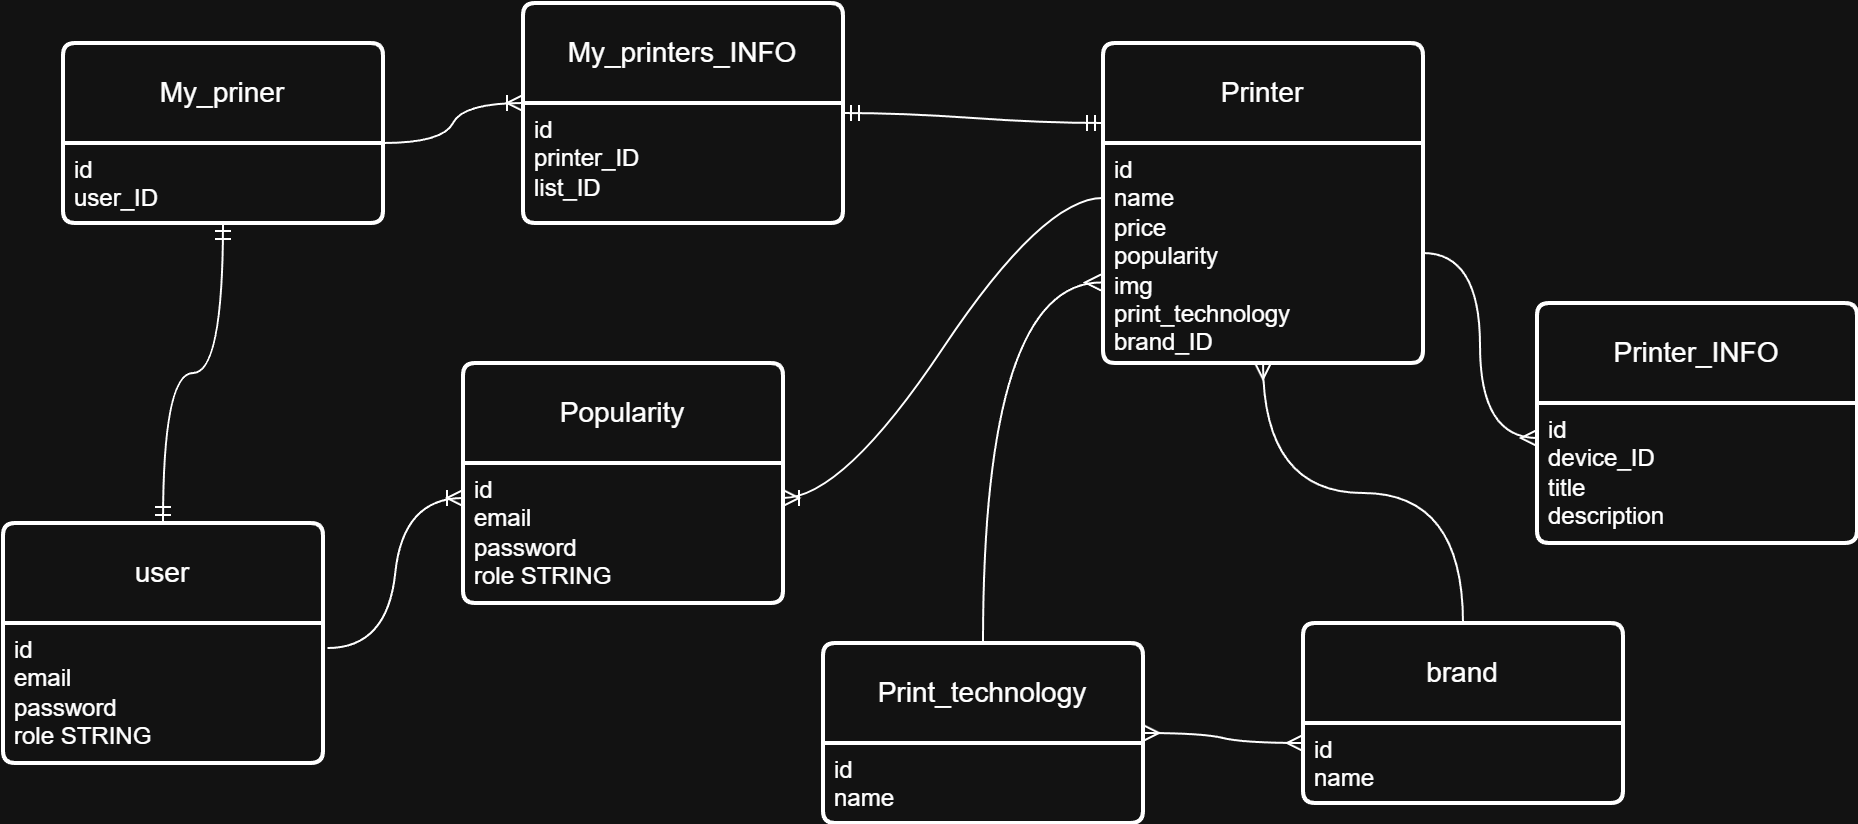

The diagram above was exported from draw.io. Its source (the exported page's mxGraphModel, read from the mxfile embedded in the PNG):
<mxGraphModel dx="1172" dy="783" grid="1" gridSize="10" guides="1" tooltips="1" connect="1" arrows="1" fold="1" page="1" pageScale="1" pageWidth="827" pageHeight="1169" math="0" shadow="0">
  <root>
    <mxCell id="0" />
    <mxCell id="1" parent="0" />
    <mxCell id="abAIkWjDnbnHMIWSTU36-1" value="user" style="swimlane;childLayout=stackLayout;horizontal=1;startSize=50;horizontalStack=0;rounded=1;fontSize=14;fontStyle=0;strokeWidth=2;resizeParent=0;resizeLast=1;shadow=0;dashed=0;align=center;arcSize=4;whiteSpace=wrap;html=1;" parent="1" vertex="1">
      <mxGeometry x="60" y="290" width="160" height="120" as="geometry" />
    </mxCell>
    <mxCell id="abAIkWjDnbnHMIWSTU36-2" value="id&lt;br&gt;email&lt;br&gt;password&lt;div&gt;role STRING&lt;/div&gt;" style="align=left;strokeColor=none;fillColor=none;spacingLeft=4;spacingRight=4;fontSize=12;verticalAlign=top;resizable=0;rotatable=0;part=1;html=1;whiteSpace=wrap;" parent="abAIkWjDnbnHMIWSTU36-1" vertex="1">
      <mxGeometry y="50" width="160" height="70" as="geometry" />
    </mxCell>
    <mxCell id="abAIkWjDnbnHMIWSTU36-3" value="My_priner" style="swimlane;childLayout=stackLayout;horizontal=1;startSize=50;horizontalStack=0;rounded=1;fontSize=14;fontStyle=0;strokeWidth=2;resizeParent=0;resizeLast=1;shadow=0;dashed=0;align=center;arcSize=4;whiteSpace=wrap;html=1;" parent="1" vertex="1">
      <mxGeometry x="90" y="50" width="160" height="90" as="geometry" />
    </mxCell>
    <mxCell id="abAIkWjDnbnHMIWSTU36-4" value="id&lt;br&gt;user_ID" style="align=left;strokeColor=none;fillColor=none;spacingLeft=4;spacingRight=4;fontSize=12;verticalAlign=top;resizable=0;rotatable=0;part=1;html=1;whiteSpace=wrap;" parent="abAIkWjDnbnHMIWSTU36-3" vertex="1">
      <mxGeometry y="50" width="160" height="40" as="geometry" />
    </mxCell>
    <mxCell id="abAIkWjDnbnHMIWSTU36-7" value="" style="edgeStyle=orthogonalEdgeStyle;fontSize=12;html=1;endArrow=ERmandOne;startArrow=ERmandOne;rounded=0;exitX=0.5;exitY=0;exitDx=0;exitDy=0;entryX=0.5;entryY=1;entryDx=0;entryDy=0;curved=1;" parent="1" source="abAIkWjDnbnHMIWSTU36-1" target="abAIkWjDnbnHMIWSTU36-4" edge="1">
      <mxGeometry width="100" height="100" relative="1" as="geometry">
        <mxPoint x="370" y="240" as="sourcePoint" />
        <mxPoint x="470" y="140" as="targetPoint" />
      </mxGeometry>
    </mxCell>
    <mxCell id="abAIkWjDnbnHMIWSTU36-8" value="Printer" style="swimlane;childLayout=stackLayout;horizontal=1;startSize=50;horizontalStack=0;rounded=1;fontSize=14;fontStyle=0;strokeWidth=2;resizeParent=0;resizeLast=1;shadow=0;dashed=0;align=center;arcSize=4;whiteSpace=wrap;html=1;" parent="1" vertex="1">
      <mxGeometry x="610" y="50" width="160" height="160" as="geometry" />
    </mxCell>
    <mxCell id="abAIkWjDnbnHMIWSTU36-9" value="id&lt;br&gt;name&lt;div&gt;price&lt;/div&gt;&lt;div&gt;&lt;span style=&quot;background-color: transparent; color: light-dark(rgb(0, 0, 0), rgb(255, 255, 255));&quot;&gt;popularity&lt;/span&gt;&lt;/div&gt;&lt;div&gt;&lt;span style=&quot;background-color: transparent; color: light-dark(rgb(0, 0, 0), rgb(255, 255, 255));&quot;&gt;img&lt;/span&gt;&lt;/div&gt;&lt;div&gt;print_technology&lt;/div&gt;&lt;div&gt;brand_ID&lt;/div&gt;" style="align=left;strokeColor=none;fillColor=none;spacingLeft=4;spacingRight=4;fontSize=12;verticalAlign=top;resizable=0;rotatable=0;part=1;html=1;whiteSpace=wrap;" parent="abAIkWjDnbnHMIWSTU36-8" vertex="1">
      <mxGeometry y="50" width="160" height="110" as="geometry" />
    </mxCell>
    <mxCell id="abAIkWjDnbnHMIWSTU36-12" value="Print_technology" style="swimlane;childLayout=stackLayout;horizontal=1;startSize=50;horizontalStack=0;rounded=1;fontSize=14;fontStyle=0;strokeWidth=2;resizeParent=0;resizeLast=1;shadow=0;dashed=0;align=center;arcSize=4;whiteSpace=wrap;html=1;" parent="1" vertex="1">
      <mxGeometry x="470" y="350" width="160" height="90" as="geometry" />
    </mxCell>
    <mxCell id="abAIkWjDnbnHMIWSTU36-13" value="id&lt;br&gt;name" style="align=left;strokeColor=none;fillColor=none;spacingLeft=4;spacingRight=4;fontSize=12;verticalAlign=top;resizable=0;rotatable=0;part=1;html=1;whiteSpace=wrap;" parent="abAIkWjDnbnHMIWSTU36-12" vertex="1">
      <mxGeometry y="50" width="160" height="40" as="geometry" />
    </mxCell>
    <mxCell id="abAIkWjDnbnHMIWSTU36-14" value="" style="edgeStyle=orthogonalEdgeStyle;fontSize=12;html=1;endArrow=ERmany;rounded=0;exitX=0.5;exitY=0;exitDx=0;exitDy=0;curved=1;entryX=-0.006;entryY=0.634;entryDx=0;entryDy=0;entryPerimeter=0;" parent="1" source="abAIkWjDnbnHMIWSTU36-12" target="abAIkWjDnbnHMIWSTU36-9" edge="1">
      <mxGeometry width="100" height="100" relative="1" as="geometry">
        <mxPoint x="371.5199999999998" y="269.99999999999994" as="sourcePoint" />
        <mxPoint x="519.9999999999999" y="161.94" as="targetPoint" />
        <Array as="points">
          <mxPoint x="550" y="350" />
          <mxPoint x="550" y="170" />
        </Array>
      </mxGeometry>
    </mxCell>
    <mxCell id="abAIkWjDnbnHMIWSTU36-15" value="brand" style="swimlane;childLayout=stackLayout;horizontal=1;startSize=50;horizontalStack=0;rounded=1;fontSize=14;fontStyle=0;strokeWidth=2;resizeParent=0;resizeLast=1;shadow=0;dashed=0;align=center;arcSize=4;whiteSpace=wrap;html=1;" parent="1" vertex="1">
      <mxGeometry x="710" y="340" width="160" height="90" as="geometry" />
    </mxCell>
    <mxCell id="abAIkWjDnbnHMIWSTU36-16" value="id&lt;br&gt;name" style="align=left;strokeColor=none;fillColor=none;spacingLeft=4;spacingRight=4;fontSize=12;verticalAlign=top;resizable=0;rotatable=0;part=1;html=1;whiteSpace=wrap;" parent="abAIkWjDnbnHMIWSTU36-15" vertex="1">
      <mxGeometry y="50" width="160" height="40" as="geometry" />
    </mxCell>
    <mxCell id="abAIkWjDnbnHMIWSTU36-19" value="" style="edgeStyle=orthogonalEdgeStyle;fontSize=12;html=1;endArrow=ERmany;rounded=0;exitX=0.5;exitY=0;exitDx=0;exitDy=0;curved=1;entryX=0.5;entryY=1;entryDx=0;entryDy=0;" parent="1" source="abAIkWjDnbnHMIWSTU36-15" target="abAIkWjDnbnHMIWSTU36-8" edge="1">
      <mxGeometry width="100" height="100" relative="1" as="geometry">
        <mxPoint x="382" y="280" as="sourcePoint" />
        <mxPoint x="530" y="181" as="targetPoint" />
      </mxGeometry>
    </mxCell>
    <mxCell id="abAIkWjDnbnHMIWSTU36-21" value="" style="edgeStyle=entityRelationEdgeStyle;fontSize=12;html=1;endArrow=ERmany;startArrow=ERmany;rounded=0;strokeColor=default;align=center;verticalAlign=middle;fontFamily=Helvetica;fontColor=default;labelBackgroundColor=default;curved=1;exitX=1;exitY=0.5;exitDx=0;exitDy=0;entryX=0;entryY=0.25;entryDx=0;entryDy=0;" parent="1" source="abAIkWjDnbnHMIWSTU36-12" target="abAIkWjDnbnHMIWSTU36-16" edge="1">
      <mxGeometry width="100" height="100" relative="1" as="geometry">
        <mxPoint x="370" y="240" as="sourcePoint" />
        <mxPoint x="470" y="140" as="targetPoint" />
      </mxGeometry>
    </mxCell>
    <mxCell id="abAIkWjDnbnHMIWSTU36-22" value="My_printers_INFO" style="swimlane;childLayout=stackLayout;horizontal=1;startSize=50;horizontalStack=0;rounded=1;fontSize=14;fontStyle=0;strokeWidth=2;resizeParent=0;resizeLast=1;shadow=0;dashed=0;align=center;arcSize=4;whiteSpace=wrap;html=1;" parent="1" vertex="1">
      <mxGeometry x="320" y="30" width="160" height="110" as="geometry" />
    </mxCell>
    <mxCell id="abAIkWjDnbnHMIWSTU36-23" value="id&lt;br&gt;printer_ID&lt;div&gt;list_ID&lt;/div&gt;" style="align=left;strokeColor=none;fillColor=none;spacingLeft=4;spacingRight=4;fontSize=12;verticalAlign=top;resizable=0;rotatable=0;part=1;html=1;whiteSpace=wrap;" parent="abAIkWjDnbnHMIWSTU36-22" vertex="1">
      <mxGeometry y="50" width="160" height="60" as="geometry" />
    </mxCell>
    <mxCell id="abAIkWjDnbnHMIWSTU36-25" value="" style="edgeStyle=entityRelationEdgeStyle;fontSize=12;html=1;endArrow=ERoneToMany;rounded=0;strokeColor=default;align=center;verticalAlign=middle;fontFamily=Helvetica;fontColor=default;labelBackgroundColor=default;curved=1;entryX=0;entryY=0;entryDx=0;entryDy=0;exitX=1;exitY=0;exitDx=0;exitDy=0;" parent="1" source="abAIkWjDnbnHMIWSTU36-4" target="abAIkWjDnbnHMIWSTU36-23" edge="1">
      <mxGeometry width="100" height="100" relative="1" as="geometry">
        <mxPoint x="370" y="320" as="sourcePoint" />
        <mxPoint x="470" y="220" as="targetPoint" />
      </mxGeometry>
    </mxCell>
    <mxCell id="abAIkWjDnbnHMIWSTU36-26" value="" style="edgeStyle=entityRelationEdgeStyle;fontSize=12;html=1;endArrow=ERmandOne;startArrow=ERmandOne;rounded=0;strokeColor=default;align=center;verticalAlign=middle;fontFamily=Helvetica;fontColor=default;labelBackgroundColor=default;curved=1;entryX=1;entryY=0.5;entryDx=0;entryDy=0;exitX=0;exitY=0.25;exitDx=0;exitDy=0;" parent="1" source="abAIkWjDnbnHMIWSTU36-8" target="abAIkWjDnbnHMIWSTU36-22" edge="1">
      <mxGeometry width="100" height="100" relative="1" as="geometry">
        <mxPoint x="380" y="320" as="sourcePoint" />
        <mxPoint x="480" y="220" as="targetPoint" />
      </mxGeometry>
    </mxCell>
    <mxCell id="abAIkWjDnbnHMIWSTU36-27" value="Popularity" style="swimlane;childLayout=stackLayout;horizontal=1;startSize=50;horizontalStack=0;rounded=1;fontSize=14;fontStyle=0;strokeWidth=2;resizeParent=0;resizeLast=1;shadow=0;dashed=0;align=center;arcSize=4;whiteSpace=wrap;html=1;" parent="1" vertex="1">
      <mxGeometry x="290" y="210" width="160" height="120" as="geometry" />
    </mxCell>
    <mxCell id="abAIkWjDnbnHMIWSTU36-28" value="id&lt;br&gt;email&lt;br&gt;password&lt;div&gt;role STRING&lt;/div&gt;" style="align=left;strokeColor=none;fillColor=none;spacingLeft=4;spacingRight=4;fontSize=12;verticalAlign=top;resizable=0;rotatable=0;part=1;html=1;whiteSpace=wrap;" parent="abAIkWjDnbnHMIWSTU36-27" vertex="1">
      <mxGeometry y="50" width="160" height="70" as="geometry" />
    </mxCell>
    <mxCell id="abAIkWjDnbnHMIWSTU36-29" value="" style="edgeStyle=entityRelationEdgeStyle;fontSize=12;html=1;endArrow=ERoneToMany;rounded=0;strokeColor=default;align=center;verticalAlign=middle;fontFamily=Helvetica;fontColor=default;labelBackgroundColor=default;curved=1;entryX=1;entryY=0.25;entryDx=0;entryDy=0;exitX=0;exitY=0.25;exitDx=0;exitDy=0;" parent="1" source="abAIkWjDnbnHMIWSTU36-9" target="abAIkWjDnbnHMIWSTU36-28" edge="1">
      <mxGeometry width="100" height="100" relative="1" as="geometry">
        <mxPoint x="380" y="320" as="sourcePoint" />
        <mxPoint x="480" y="220" as="targetPoint" />
        <Array as="points">
          <mxPoint x="490" y="180" />
          <mxPoint x="520" y="190" />
          <mxPoint x="510" y="170" />
          <mxPoint x="510" y="170" />
          <mxPoint x="490" y="180" />
        </Array>
      </mxGeometry>
    </mxCell>
    <mxCell id="abAIkWjDnbnHMIWSTU36-31" value="" style="edgeStyle=entityRelationEdgeStyle;fontSize=12;html=1;endArrow=ERoneToMany;rounded=0;strokeColor=default;align=center;verticalAlign=middle;fontFamily=Helvetica;fontColor=default;labelBackgroundColor=default;curved=1;exitX=1.014;exitY=0.179;exitDx=0;exitDy=0;exitPerimeter=0;entryX=0;entryY=0.25;entryDx=0;entryDy=0;" parent="1" source="abAIkWjDnbnHMIWSTU36-2" target="abAIkWjDnbnHMIWSTU36-28" edge="1">
      <mxGeometry width="100" height="100" relative="1" as="geometry">
        <mxPoint x="380" y="320" as="sourcePoint" />
        <mxPoint x="480" y="220" as="targetPoint" />
      </mxGeometry>
    </mxCell>
    <mxCell id="J-XkiwrAohx7mPhcbgFj-1" value="Printer_INFO" style="swimlane;childLayout=stackLayout;horizontal=1;startSize=50;horizontalStack=0;rounded=1;fontSize=14;fontStyle=0;strokeWidth=2;resizeParent=0;resizeLast=1;shadow=0;dashed=0;align=center;arcSize=4;whiteSpace=wrap;html=1;" parent="1" vertex="1">
      <mxGeometry x="827" y="180" width="160" height="120" as="geometry" />
    </mxCell>
    <mxCell id="J-XkiwrAohx7mPhcbgFj-2" value="id&lt;br&gt;device_ID&lt;div&gt;title&lt;/div&gt;&lt;div&gt;description&lt;/div&gt;" style="align=left;strokeColor=none;fillColor=none;spacingLeft=4;spacingRight=4;fontSize=12;verticalAlign=top;resizable=0;rotatable=0;part=1;html=1;whiteSpace=wrap;" parent="J-XkiwrAohx7mPhcbgFj-1" vertex="1">
      <mxGeometry y="50" width="160" height="70" as="geometry" />
    </mxCell>
    <mxCell id="J-XkiwrAohx7mPhcbgFj-3" value="" style="edgeStyle=orthogonalEdgeStyle;fontSize=12;html=1;endArrow=ERmany;rounded=0;exitX=1;exitY=0.5;exitDx=0;exitDy=0;curved=1;entryX=0;entryY=0.25;entryDx=0;entryDy=0;" parent="1" source="abAIkWjDnbnHMIWSTU36-9" target="J-XkiwrAohx7mPhcbgFj-2" edge="1">
      <mxGeometry width="100" height="100" relative="1" as="geometry">
        <mxPoint x="760" y="409.5" as="sourcePoint" />
        <mxPoint x="800" y="339.5" as="targetPoint" />
      </mxGeometry>
    </mxCell>
  </root>
</mxGraphModel>